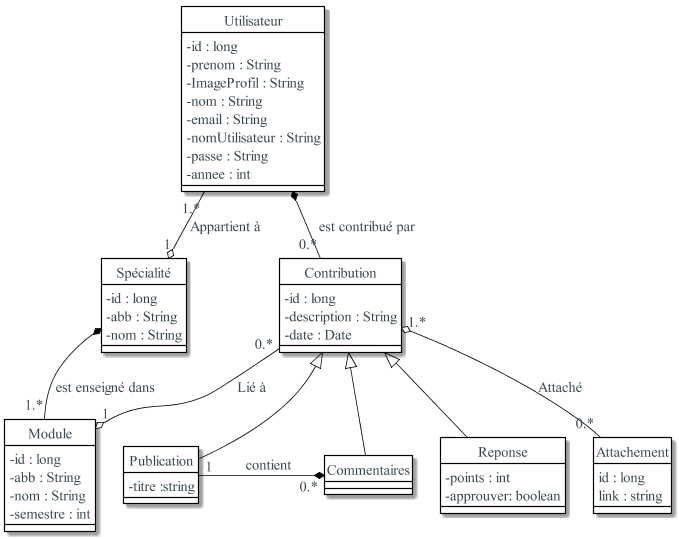

The diagram above was rendered by PlantUML. Its source (embedded in the PNG):
@startuml
skinparam backgroundColor #fff
skinparam defaultFontColor #37474f
skinparam defaultFontSize 18
skinparam defaultFontName serif
skinparam defaultFontStyle normal
skinparam classAttributeIconSize 0
skinparam classBackgroundColor #fff
skinparam classBorderColor #000
skinparam classArrowColor #000

hide class circle

class "Spécialité" as specialty{
-id : long
-abb : String
-nom : String
}
class "Module" as module{
-id : long
-abb : String
-nom : String
-semestre : int
}

class  "Utilisateur"  as user{
-id : long
-prenom : String
-ImageProfil : String
-nom : String
-email : String
-nomUtilisateur : String
-passe : String
-annee : int
}



class "Contribution" as contribution {
-id : long
-description : String
-date : Date
}

class "Publication" as post{
-titre :string
}

class "Commentaires" as comments

class "Reponse" as response{
-points : int
-approuver: boolean
}

class "Attachement" as media{
id : long
link : string
}

specialty  *-- "1.*" module : "est enseigné dans            "
user  *-- "0.*" contribution : "  est contribué par   "
user  "1.*" --o "1" specialty : "Appartient à"
contribution  "0.*" --o "1" module : "Lié à     "


contribution "1.*" o-- "0.*" media : "Attaché"
contribution <|-- post
contribution <|-- comments
contribution <|-- response
post "1" -* "0.*" comments : \tcontient\t
@enduml